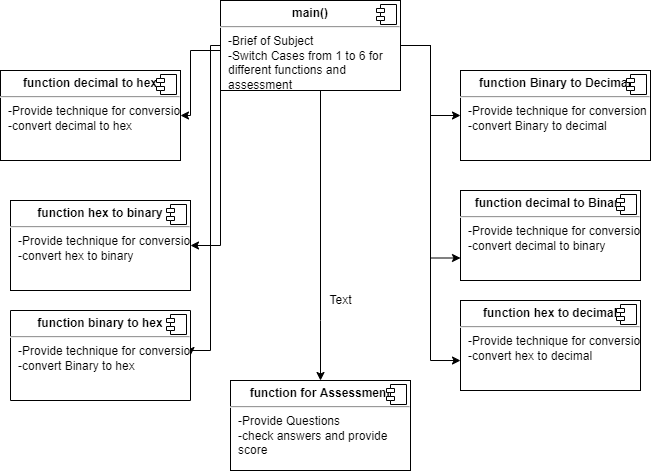

The diagram above was exported from draw.io. Its source (the exported page's mxGraphModel, read from the mxfile embedded in the PNG):
<mxGraphModel dx="1038" dy="579" grid="1" gridSize="10" guides="1" tooltips="1" connect="1" arrows="1" fold="1" page="1" pageScale="1" pageWidth="827" pageHeight="1169" math="0" shadow="0">
  <root>
    <mxCell id="WIyWlLk6GJQsqaUBKTNV-0" />
    <mxCell id="WIyWlLk6GJQsqaUBKTNV-1" parent="WIyWlLk6GJQsqaUBKTNV-0" />
    <mxCell id="6UOukEqNe4PXVt_C-yml-19" value="" style="edgeStyle=orthogonalEdgeStyle;rounded=0;orthogonalLoop=1;jettySize=auto;html=1;" edge="1" parent="WIyWlLk6GJQsqaUBKTNV-1" source="6UOukEqNe4PXVt_C-yml-0" target="6UOukEqNe4PXVt_C-yml-2">
      <mxGeometry relative="1" as="geometry" />
    </mxCell>
    <mxCell id="6UOukEqNe4PXVt_C-yml-23" style="edgeStyle=orthogonalEdgeStyle;rounded=0;orthogonalLoop=1;jettySize=auto;html=1;entryX=0.5;entryY=0;entryDx=0;entryDy=0;" edge="1" parent="WIyWlLk6GJQsqaUBKTNV-1" source="6UOukEqNe4PXVt_C-yml-0" target="6UOukEqNe4PXVt_C-yml-14">
      <mxGeometry relative="1" as="geometry">
        <Array as="points">
          <mxPoint x="380" y="360" />
          <mxPoint x="380" y="360" />
        </Array>
      </mxGeometry>
    </mxCell>
    <mxCell id="6UOukEqNe4PXVt_C-yml-24" style="edgeStyle=orthogonalEdgeStyle;rounded=0;orthogonalLoop=1;jettySize=auto;html=1;entryX=0;entryY=0.75;entryDx=0;entryDy=0;" edge="1" parent="WIyWlLk6GJQsqaUBKTNV-1" source="6UOukEqNe4PXVt_C-yml-0" target="6UOukEqNe4PXVt_C-yml-8">
      <mxGeometry relative="1" as="geometry">
        <mxPoint x="460" y="350" as="targetPoint" />
      </mxGeometry>
    </mxCell>
    <mxCell id="6UOukEqNe4PXVt_C-yml-25" style="edgeStyle=orthogonalEdgeStyle;rounded=0;orthogonalLoop=1;jettySize=auto;html=1;entryX=1;entryY=0.5;entryDx=0;entryDy=0;" edge="1" parent="WIyWlLk6GJQsqaUBKTNV-1" source="6UOukEqNe4PXVt_C-yml-0" target="6UOukEqNe4PXVt_C-yml-4">
      <mxGeometry relative="1" as="geometry">
        <Array as="points">
          <mxPoint x="250" y="90" />
          <mxPoint x="250" y="155" />
        </Array>
      </mxGeometry>
    </mxCell>
    <mxCell id="6UOukEqNe4PXVt_C-yml-26" style="edgeStyle=orthogonalEdgeStyle;rounded=0;orthogonalLoop=1;jettySize=auto;html=1;exitX=0;exitY=1;exitDx=0;exitDy=0;entryX=1;entryY=0.5;entryDx=0;entryDy=0;" edge="1" parent="WIyWlLk6GJQsqaUBKTNV-1" source="6UOukEqNe4PXVt_C-yml-0" target="6UOukEqNe4PXVt_C-yml-10">
      <mxGeometry relative="1" as="geometry" />
    </mxCell>
    <mxCell id="6UOukEqNe4PXVt_C-yml-27" style="edgeStyle=orthogonalEdgeStyle;rounded=0;orthogonalLoop=1;jettySize=auto;html=1;entryX=0;entryY=0.5;entryDx=0;entryDy=0;" edge="1" parent="WIyWlLk6GJQsqaUBKTNV-1" source="6UOukEqNe4PXVt_C-yml-0" target="6UOukEqNe4PXVt_C-yml-12">
      <mxGeometry relative="1" as="geometry">
        <mxPoint x="260" y="390" as="targetPoint" />
        <Array as="points">
          <mxPoint x="270" y="85" />
          <mxPoint x="270" y="390" />
          <mxPoint x="250" y="390" />
        </Array>
      </mxGeometry>
    </mxCell>
    <mxCell id="6UOukEqNe4PXVt_C-yml-29" style="edgeStyle=orthogonalEdgeStyle;rounded=0;orthogonalLoop=1;jettySize=auto;html=1;entryX=0;entryY=0.667;entryDx=0;entryDy=0;entryPerimeter=0;" edge="1" parent="WIyWlLk6GJQsqaUBKTNV-1" source="6UOukEqNe4PXVt_C-yml-0" target="6UOukEqNe4PXVt_C-yml-6">
      <mxGeometry relative="1" as="geometry" />
    </mxCell>
    <object label="&lt;p style=&quot;margin: 0px ; margin-top: 6px ; text-align: center&quot;&gt;&lt;b&gt;main()&lt;/b&gt;&lt;/p&gt;&lt;hr&gt;&lt;p style=&quot;margin: 0px ; margin-left: 8px&quot;&gt;-Brief of Subject&lt;/p&gt;&lt;p style=&quot;margin: 0px ; margin-left: 8px&quot;&gt;-Switch Cases from 1 to 6 for&amp;nbsp;&lt;/p&gt;&lt;p style=&quot;margin: 0px ; margin-left: 8px&quot;&gt;different functions and&amp;nbsp;&lt;/p&gt;&lt;p style=&quot;margin: 0px ; margin-left: 8px&quot;&gt;assessment&lt;/p&gt;" id="6UOukEqNe4PXVt_C-yml-0">
      <mxCell style="align=left;overflow=fill;html=1;dropTarget=0;" vertex="1" parent="WIyWlLk6GJQsqaUBKTNV-1">
        <mxGeometry x="280" y="40" width="180" height="90" as="geometry" />
      </mxCell>
    </object>
    <mxCell id="6UOukEqNe4PXVt_C-yml-1" value="" style="shape=component;jettyWidth=8;jettyHeight=4;" vertex="1" parent="6UOukEqNe4PXVt_C-yml-0">
      <mxGeometry x="1" width="20" height="20" relative="1" as="geometry">
        <mxPoint x="-24" y="4" as="offset" />
      </mxGeometry>
    </mxCell>
    <mxCell id="6UOukEqNe4PXVt_C-yml-2" value="&lt;p style=&quot;margin: 0px ; margin-top: 6px ; text-align: center&quot;&gt;&lt;b&gt;function Binary to Decimal&lt;/b&gt;&lt;/p&gt;&lt;hr&gt;&lt;p style=&quot;margin: 0px ; margin-left: 8px&quot;&gt;-Provide technique for conversion&lt;/p&gt;&lt;p style=&quot;margin: 0px ; margin-left: 8px&quot;&gt;-convert Binary to decimal&lt;/p&gt;" style="align=left;overflow=fill;html=1;dropTarget=0;" vertex="1" parent="WIyWlLk6GJQsqaUBKTNV-1">
      <mxGeometry x="520" y="110" width="190" height="90" as="geometry" />
    </mxCell>
    <mxCell id="6UOukEqNe4PXVt_C-yml-3" value="" style="shape=component;jettyWidth=8;jettyHeight=4;" vertex="1" parent="6UOukEqNe4PXVt_C-yml-2">
      <mxGeometry x="1" width="20" height="20" relative="1" as="geometry">
        <mxPoint x="-24" y="4" as="offset" />
      </mxGeometry>
    </mxCell>
    <mxCell id="6UOukEqNe4PXVt_C-yml-4" value="&lt;p style=&quot;margin: 0px ; margin-top: 6px ; text-align: center&quot;&gt;&lt;b&gt;function decimal to hex&lt;/b&gt;&lt;/p&gt;&lt;hr&gt;&lt;p style=&quot;margin: 0px ; margin-left: 8px&quot;&gt;-&lt;span&gt;Provide technique for conversion&lt;/span&gt;&lt;/p&gt;&lt;p style=&quot;margin: 0px 0px 0px 8px&quot;&gt;-convert decimal to hex&lt;/p&gt;" style="align=left;overflow=fill;html=1;dropTarget=0;" vertex="1" parent="WIyWlLk6GJQsqaUBKTNV-1">
      <mxGeometry x="60" y="110" width="180" height="90" as="geometry" />
    </mxCell>
    <mxCell id="6UOukEqNe4PXVt_C-yml-5" value="" style="shape=component;jettyWidth=8;jettyHeight=4;" vertex="1" parent="6UOukEqNe4PXVt_C-yml-4">
      <mxGeometry x="1" width="20" height="20" relative="1" as="geometry">
        <mxPoint x="-24" y="4" as="offset" />
      </mxGeometry>
    </mxCell>
    <mxCell id="6UOukEqNe4PXVt_C-yml-6" value="&lt;p style=&quot;margin: 0px ; margin-top: 6px ; text-align: center&quot;&gt;&lt;b&gt;function hex to decimal&lt;/b&gt;&lt;/p&gt;&lt;hr&gt;&lt;p style=&quot;margin: 0px ; margin-left: 8px&quot;&gt;-&lt;span&gt;Provide technique for conversion&lt;/span&gt;&lt;/p&gt;&lt;p style=&quot;margin: 0px 0px 0px 8px&quot;&gt;-convert hex to decimal&lt;/p&gt;" style="align=left;overflow=fill;html=1;dropTarget=0;" vertex="1" parent="WIyWlLk6GJQsqaUBKTNV-1">
      <mxGeometry x="520" y="340" width="180" height="90" as="geometry" />
    </mxCell>
    <mxCell id="6UOukEqNe4PXVt_C-yml-7" value="" style="shape=component;jettyWidth=8;jettyHeight=4;" vertex="1" parent="6UOukEqNe4PXVt_C-yml-6">
      <mxGeometry x="1" width="20" height="20" relative="1" as="geometry">
        <mxPoint x="-24" y="4" as="offset" />
      </mxGeometry>
    </mxCell>
    <mxCell id="6UOukEqNe4PXVt_C-yml-8" value="&lt;p style=&quot;margin: 0px ; margin-top: 6px ; text-align: center&quot;&gt;&lt;b&gt;function decimal to Binary&lt;/b&gt;&lt;/p&gt;&lt;hr&gt;&lt;p style=&quot;margin: 0px ; margin-left: 8px&quot;&gt;-&lt;span&gt;Provide technique for conversion&lt;/span&gt;&lt;/p&gt;&lt;p style=&quot;margin: 0px 0px 0px 8px&quot;&gt;-convert decimal to binary&lt;/p&gt;" style="align=left;overflow=fill;html=1;dropTarget=0;" vertex="1" parent="WIyWlLk6GJQsqaUBKTNV-1">
      <mxGeometry x="520" y="230" width="180" height="90" as="geometry" />
    </mxCell>
    <mxCell id="6UOukEqNe4PXVt_C-yml-9" value="" style="shape=component;jettyWidth=8;jettyHeight=4;" vertex="1" parent="6UOukEqNe4PXVt_C-yml-8">
      <mxGeometry x="1" width="20" height="20" relative="1" as="geometry">
        <mxPoint x="-24" y="4" as="offset" />
      </mxGeometry>
    </mxCell>
    <mxCell id="6UOukEqNe4PXVt_C-yml-10" value="&lt;p style=&quot;margin: 0px ; margin-top: 6px ; text-align: center&quot;&gt;&lt;b&gt;function hex to binary&lt;/b&gt;&lt;/p&gt;&lt;hr&gt;&lt;p style=&quot;margin: 0px ; margin-left: 8px&quot;&gt;-&lt;span&gt;Provide technique for conversion&lt;/span&gt;&lt;/p&gt;&lt;p style=&quot;margin: 0px 0px 0px 8px&quot;&gt;-convert hex to binary&lt;/p&gt;" style="align=left;overflow=fill;html=1;dropTarget=0;" vertex="1" parent="WIyWlLk6GJQsqaUBKTNV-1">
      <mxGeometry x="70" y="240" width="180" height="90" as="geometry" />
    </mxCell>
    <mxCell id="6UOukEqNe4PXVt_C-yml-11" value="" style="shape=component;jettyWidth=8;jettyHeight=4;" vertex="1" parent="6UOukEqNe4PXVt_C-yml-10">
      <mxGeometry x="1" width="20" height="20" relative="1" as="geometry">
        <mxPoint x="-24" y="4" as="offset" />
      </mxGeometry>
    </mxCell>
    <object label="&lt;p style=&quot;margin: 0px ; margin-top: 6px ; text-align: center&quot;&gt;&lt;b&gt;function binary to hex&lt;/b&gt;&lt;/p&gt;&lt;hr&gt;&lt;p style=&quot;margin: 0px ; margin-left: 8px&quot;&gt;-&lt;span&gt;Provide technique for conversion&lt;/span&gt;&lt;/p&gt;&lt;p style=&quot;margin: 0px 0px 0px 8px&quot;&gt;-convert Binary to hex&lt;/p&gt;" main="" id="6UOukEqNe4PXVt_C-yml-12">
      <mxCell style="align=left;overflow=fill;html=1;dropTarget=0;direction=west;" vertex="1" parent="WIyWlLk6GJQsqaUBKTNV-1">
        <mxGeometry x="70" y="350" width="180" height="90" as="geometry" />
      </mxCell>
    </object>
    <mxCell id="6UOukEqNe4PXVt_C-yml-13" value="" style="shape=component;jettyWidth=8;jettyHeight=4;" vertex="1" parent="6UOukEqNe4PXVt_C-yml-12">
      <mxGeometry x="1" width="20" height="20" relative="1" as="geometry">
        <mxPoint x="-24" y="4" as="offset" />
      </mxGeometry>
    </mxCell>
    <mxCell id="6UOukEqNe4PXVt_C-yml-14" value="&lt;p style=&quot;margin: 0px ; margin-top: 6px ; text-align: center&quot;&gt;&lt;b&gt;function for Assessment&lt;/b&gt;&lt;/p&gt;&lt;hr&gt;&lt;p style=&quot;margin: 0px ; margin-left: 8px&quot;&gt;-Provide Questions&lt;/p&gt;&lt;p style=&quot;margin: 0px ; margin-left: 8px&quot;&gt;-check answers and provide&amp;nbsp;&lt;/p&gt;&lt;p style=&quot;margin: 0px ; margin-left: 8px&quot;&gt;score&lt;/p&gt;" style="align=left;overflow=fill;html=1;dropTarget=0;" vertex="1" parent="WIyWlLk6GJQsqaUBKTNV-1">
      <mxGeometry x="290" y="420" width="180" height="90" as="geometry" />
    </mxCell>
    <mxCell id="6UOukEqNe4PXVt_C-yml-15" value="" style="shape=component;jettyWidth=8;jettyHeight=4;" vertex="1" parent="6UOukEqNe4PXVt_C-yml-14">
      <mxGeometry x="1" width="20" height="20" relative="1" as="geometry">
        <mxPoint x="-24" y="4" as="offset" />
      </mxGeometry>
    </mxCell>
    <mxCell id="6UOukEqNe4PXVt_C-yml-16" value="Text" style="text;html=1;resizable=0;autosize=1;align=center;verticalAlign=middle;points=[];fillColor=none;strokeColor=none;rounded=0;" vertex="1" parent="WIyWlLk6GJQsqaUBKTNV-1">
      <mxGeometry x="380" y="330" width="40" height="20" as="geometry" />
    </mxCell>
  </root>
</mxGraphModel>